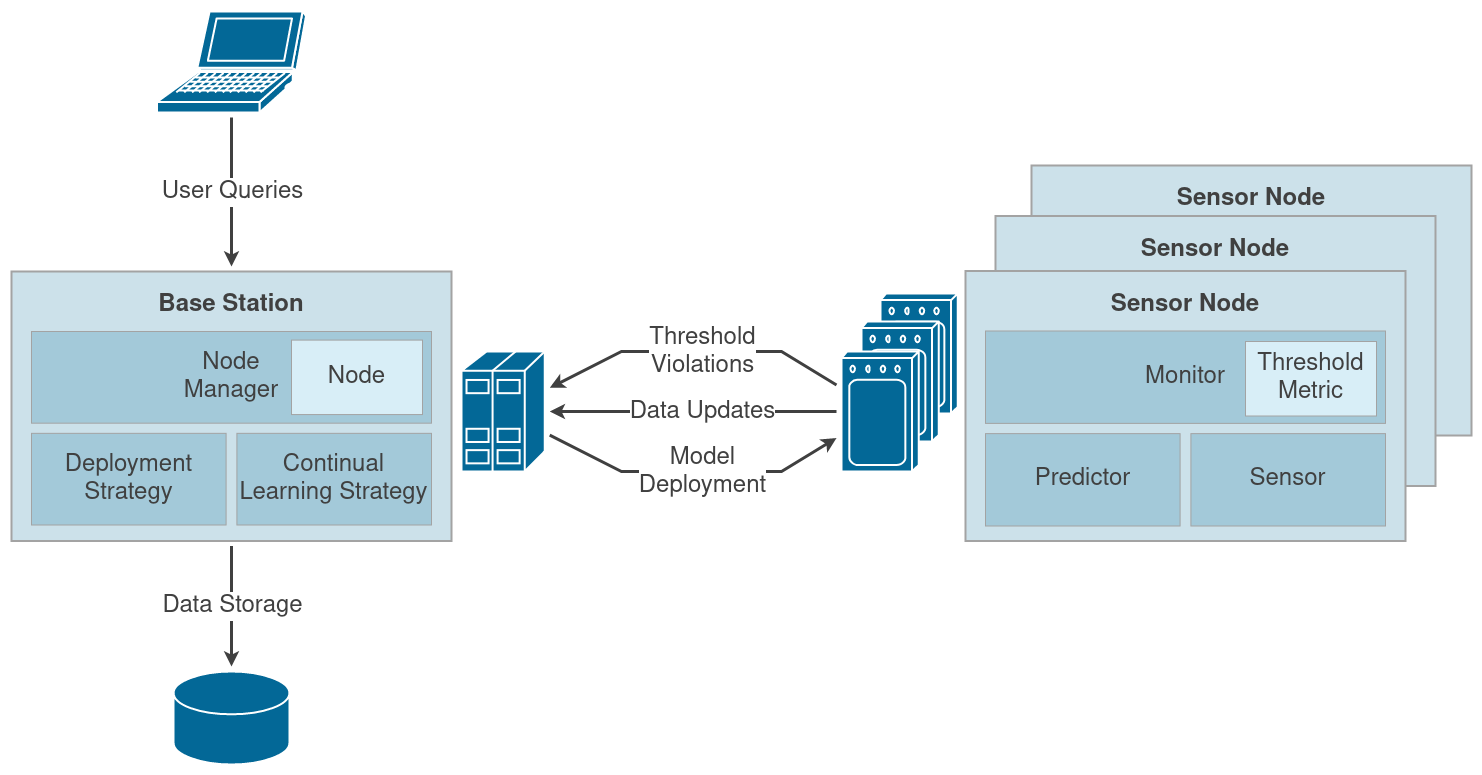

The diagram above was exported from draw.io. Its source (the exported page's mxGraphModel, read from the mxfile embedded in the PNG):
<mxGraphModel dx="1564" dy="2248" grid="1" gridSize="10" guides="1" tooltips="1" connect="1" arrows="1" fold="1" page="1" pageScale="1.5" pageWidth="1169" pageHeight="826" background="none" math="0" shadow="0">
  <root>
    <mxCell id="0" style=";html=1;" />
    <mxCell id="1" style=";html=1;" parent="0" />
    <mxCell id="zoH01qv0hxr6es1eQykT-7" value="&lt;b&gt;&lt;font style=&quot;font-size: 24px&quot; color=&quot;#404040&quot;&gt;Sensor Node&lt;br&gt;&lt;/font&gt;&lt;/b&gt;&lt;div&gt;&lt;b&gt;&lt;br&gt;&lt;/b&gt;&lt;/div&gt;&lt;div&gt;&lt;b&gt;&lt;br&gt;&lt;/b&gt;&lt;/div&gt;&lt;div&gt;&lt;b&gt;&lt;br&gt;&lt;/b&gt;&lt;/div&gt;&lt;div&gt;&lt;b&gt;&lt;br&gt;&lt;/b&gt;&lt;/div&gt;&lt;div&gt;&lt;b&gt;&lt;br&gt;&lt;/b&gt;&lt;/div&gt;&lt;div&gt;&lt;b&gt;&lt;br&gt;&lt;/b&gt;&lt;/div&gt;&lt;div&gt;&lt;b&gt;&lt;br&gt;&lt;/b&gt;&lt;/div&gt;&lt;div&gt;&lt;b&gt;&lt;br&gt;&lt;/b&gt;&lt;/div&gt;&lt;div&gt;&lt;b&gt;&lt;br&gt;&lt;/b&gt;&lt;/div&gt;&lt;div&gt;&lt;b&gt;&lt;br&gt;&lt;/b&gt;&lt;/div&gt;&lt;div&gt;&lt;b&gt;&lt;br&gt;&lt;/b&gt;&lt;/div&gt;&lt;div&gt;&lt;b&gt;&lt;br&gt;&lt;/b&gt;&lt;/div&gt;&lt;div&gt;&lt;b&gt;&lt;br&gt;&lt;/b&gt;&lt;/div&gt;&lt;div&gt;&lt;b&gt;&lt;br&gt;&lt;/b&gt;&lt;/div&gt;" style="whiteSpace=wrap;html=1;fillColor=#CCE1EA;gradientColor=none;strokeColor=#A3A3A3;strokeWidth=2;" parent="1" vertex="1">
      <mxGeometry x="1270" y="374" width="440" height="270" as="geometry" />
    </mxCell>
    <mxCell id="zoH01qv0hxr6es1eQykT-6" value="" style="shape=mxgraph.cisco.wireless.wireless;sketch=0;html=1;pointerEvents=1;dashed=0;fillColor=#036897;strokeColor=#ffffff;strokeWidth=2;verticalLabelPosition=bottom;verticalAlign=top;align=center;outlineConnect=0;" parent="1" vertex="1">
      <mxGeometry x="1119" y="502" width="77.31" height="120" as="geometry" />
    </mxCell>
    <mxCell id="zoH01qv0hxr6es1eQykT-5" value="" style="shape=mxgraph.cisco.wireless.wireless;sketch=0;html=1;pointerEvents=1;dashed=0;fillColor=#036897;strokeColor=#ffffff;strokeWidth=2;verticalLabelPosition=bottom;verticalAlign=top;align=center;outlineConnect=0;" parent="1" vertex="1">
      <mxGeometry x="1100" y="530" width="77.31" height="120" as="geometry" />
    </mxCell>
    <mxCell id="zoH01qv0hxr6es1eQykT-4" value="&lt;b&gt;&lt;font style=&quot;font-size: 24px&quot; color=&quot;#404040&quot;&gt;Sensor Node&lt;br&gt;&lt;/font&gt;&lt;/b&gt;&lt;div&gt;&lt;b&gt;&lt;br&gt;&lt;/b&gt;&lt;/div&gt;&lt;div&gt;&lt;b&gt;&lt;br&gt;&lt;/b&gt;&lt;/div&gt;&lt;div&gt;&lt;b&gt;&lt;br&gt;&lt;/b&gt;&lt;/div&gt;&lt;div&gt;&lt;b&gt;&lt;br&gt;&lt;/b&gt;&lt;/div&gt;&lt;div&gt;&lt;b&gt;&lt;br&gt;&lt;/b&gt;&lt;/div&gt;&lt;div&gt;&lt;b&gt;&lt;br&gt;&lt;/b&gt;&lt;/div&gt;&lt;div&gt;&lt;b&gt;&lt;br&gt;&lt;/b&gt;&lt;/div&gt;&lt;div&gt;&lt;b&gt;&lt;br&gt;&lt;/b&gt;&lt;/div&gt;&lt;div&gt;&lt;b&gt;&lt;br&gt;&lt;/b&gt;&lt;/div&gt;&lt;div&gt;&lt;b&gt;&lt;br&gt;&lt;/b&gt;&lt;/div&gt;&lt;div&gt;&lt;b&gt;&lt;br&gt;&lt;/b&gt;&lt;/div&gt;&lt;div&gt;&lt;b&gt;&lt;br&gt;&lt;/b&gt;&lt;/div&gt;&lt;div&gt;&lt;b&gt;&lt;br&gt;&lt;/b&gt;&lt;/div&gt;&lt;div&gt;&lt;b&gt;&lt;br&gt;&lt;/b&gt;&lt;/div&gt;" style="whiteSpace=wrap;html=1;fillColor=#CCE1EA;gradientColor=none;strokeColor=#A3A3A3;strokeWidth=2;" parent="1" vertex="1">
      <mxGeometry x="1234" y="424.5" width="440" height="270" as="geometry" />
    </mxCell>
    <mxCell id="cNlS-zm8jqJTq7Swu0MI-1" value="" style="shape=mxgraph.cisco.wireless.wireless;sketch=0;html=1;pointerEvents=1;dashed=0;fillColor=#036897;strokeColor=#ffffff;strokeWidth=2;verticalLabelPosition=bottom;verticalAlign=top;align=center;outlineConnect=0;" parent="1" vertex="1">
      <mxGeometry x="1080" y="560" width="77.31" height="120" as="geometry" />
    </mxCell>
    <mxCell id="cNlS-zm8jqJTq7Swu0MI-2" value="" style="shape=mxgraph.cisco.servers.standard_host;sketch=0;html=1;pointerEvents=1;dashed=0;fillColor=#036897;strokeColor=#ffffff;strokeWidth=2;verticalLabelPosition=bottom;verticalAlign=top;align=center;outlineConnect=0;aspect=fixed;" parent="1" vertex="1">
      <mxGeometry x="700" y="560" width="83.22" height="120" as="geometry" />
    </mxCell>
    <mxCell id="cNlS-zm8jqJTq7Swu0MI-4" value="&lt;div&gt;&lt;b&gt;&lt;font style=&quot;font-size: 24px&quot; color=&quot;#404040&quot;&gt;Base Station&lt;br&gt;&lt;/font&gt;&lt;/b&gt;&lt;/div&gt;&lt;div&gt;&lt;b&gt;&lt;br&gt;&lt;/b&gt;&lt;/div&gt;&lt;div&gt;&lt;b&gt;&lt;br&gt;&lt;/b&gt;&lt;/div&gt;&lt;div&gt;&lt;b&gt;&lt;br&gt;&lt;/b&gt;&lt;/div&gt;&lt;div&gt;&lt;b&gt;&lt;br&gt;&lt;/b&gt;&lt;/div&gt;&lt;div&gt;&lt;b&gt;&lt;br&gt;&lt;/b&gt;&lt;/div&gt;&lt;div&gt;&lt;b&gt;&lt;br&gt;&lt;/b&gt;&lt;/div&gt;&lt;div&gt;&lt;b&gt;&lt;br&gt;&lt;/b&gt;&lt;/div&gt;&lt;div&gt;&lt;b&gt;&lt;br&gt;&lt;/b&gt;&lt;/div&gt;&lt;div&gt;&lt;b&gt;&lt;br&gt;&lt;/b&gt;&lt;/div&gt;&lt;div&gt;&lt;b&gt;&lt;br&gt;&lt;/b&gt;&lt;/div&gt;&lt;div&gt;&lt;b&gt;&lt;br&gt;&lt;/b&gt;&lt;/div&gt;&lt;div&gt;&lt;b&gt;&lt;br&gt;&lt;/b&gt;&lt;/div&gt;&lt;div&gt;&lt;b&gt;&lt;br&gt;&lt;/b&gt;&lt;/div&gt;&lt;div&gt;&lt;b&gt;&lt;br&gt;&lt;/b&gt;&lt;/div&gt;" style="whiteSpace=wrap;html=1;fillColor=#CCE1EA;gradientColor=none;strokeColor=#A3A3A3;strokeWidth=2;" parent="1" vertex="1">
      <mxGeometry x="250" y="480" width="440" height="269.5" as="geometry" />
    </mxCell>
    <mxCell id="cNlS-zm8jqJTq7Swu0MI-5" value="&lt;b&gt;&lt;font style=&quot;font-size: 24px&quot; color=&quot;#404040&quot;&gt;Sensor Node&lt;br&gt;&lt;/font&gt;&lt;/b&gt;&lt;div&gt;&lt;b&gt;&lt;br&gt;&lt;/b&gt;&lt;/div&gt;&lt;div&gt;&lt;b&gt;&lt;br&gt;&lt;/b&gt;&lt;/div&gt;&lt;div&gt;&lt;b&gt;&lt;br&gt;&lt;/b&gt;&lt;/div&gt;&lt;div&gt;&lt;b&gt;&lt;br&gt;&lt;/b&gt;&lt;/div&gt;&lt;div&gt;&lt;b&gt;&lt;br&gt;&lt;/b&gt;&lt;/div&gt;&lt;div&gt;&lt;b&gt;&lt;br&gt;&lt;/b&gt;&lt;/div&gt;&lt;div&gt;&lt;b&gt;&lt;br&gt;&lt;/b&gt;&lt;/div&gt;&lt;div&gt;&lt;b&gt;&lt;br&gt;&lt;/b&gt;&lt;/div&gt;&lt;div&gt;&lt;b&gt;&lt;br&gt;&lt;/b&gt;&lt;/div&gt;&lt;div&gt;&lt;b&gt;&lt;br&gt;&lt;/b&gt;&lt;/div&gt;&lt;div&gt;&lt;b&gt;&lt;br&gt;&lt;/b&gt;&lt;/div&gt;&lt;div&gt;&lt;b&gt;&lt;br&gt;&lt;/b&gt;&lt;/div&gt;&lt;div&gt;&lt;b&gt;&lt;br&gt;&lt;/b&gt;&lt;/div&gt;&lt;div&gt;&lt;b&gt;&lt;br&gt;&lt;/b&gt;&lt;/div&gt;" style="whiteSpace=wrap;html=1;fillColor=#CCE1EA;gradientColor=none;strokeColor=#A3A3A3;strokeWidth=2;" parent="1" vertex="1">
      <mxGeometry x="1204" y="479.5" width="440" height="270" as="geometry" />
    </mxCell>
    <mxCell id="cNlS-zm8jqJTq7Swu0MI-12" value="" style="shape=mxgraph.cisco.computers_and_peripherals.laptop;sketch=0;html=1;pointerEvents=1;dashed=0;fillColor=#036897;strokeColor=#ffffff;strokeWidth=2;verticalLabelPosition=bottom;verticalAlign=top;align=center;outlineConnect=0;" parent="1" vertex="1">
      <mxGeometry x="395.49" y="220" width="149.02" height="101" as="geometry" />
    </mxCell>
    <mxCell id="cNlS-zm8jqJTq7Swu0MI-15" value="" style="shape=mxgraph.cisco.storage.relational_database;sketch=0;html=1;pointerEvents=1;dashed=0;fillColor=#036897;strokeColor=#ffffff;strokeWidth=2;verticalLabelPosition=bottom;verticalAlign=top;align=center;outlineConnect=0;" parent="1" vertex="1">
      <mxGeometry x="412.1" y="880" width="115.81" height="93" as="geometry" />
    </mxCell>
    <mxCell id="cNlS-zm8jqJTq7Swu0MI-19" value="" style="endArrow=classic;html=1;rounded=0;fontSize=24;strokeWidth=3;strokeColor=#404040;jumpSize=10;targetPerimeterSpacing=5;sourcePerimeterSpacing=5;" parent="1" source="cNlS-zm8jqJTq7Swu0MI-12" target="cNlS-zm8jqJTq7Swu0MI-4" edge="1">
      <mxGeometry relative="1" as="geometry">
        <mxPoint x="470" y="261" as="sourcePoint" />
        <mxPoint x="470" y="361" as="targetPoint" />
      </mxGeometry>
    </mxCell>
    <mxCell id="cNlS-zm8jqJTq7Swu0MI-20" value="&lt;font style=&quot;font-size: 24px&quot; color=&quot;#404040&quot;&gt;User Queries&lt;/font&gt;" style="edgeLabel;resizable=0;html=1;align=center;verticalAlign=middle;" parent="cNlS-zm8jqJTq7Swu0MI-19" connectable="0" vertex="1">
      <mxGeometry relative="1" as="geometry" />
    </mxCell>
    <mxCell id="cNlS-zm8jqJTq7Swu0MI-21" value="" style="endArrow=classic;html=1;rounded=0;fontSize=24;strokeWidth=3;strokeColor=#404040;jumpSize=10;targetPerimeterSpacing=5;sourcePerimeterSpacing=5;" parent="1" source="cNlS-zm8jqJTq7Swu0MI-4" target="cNlS-zm8jqJTq7Swu0MI-15" edge="1">
      <mxGeometry relative="1" as="geometry">
        <mxPoint x="640" y="790" as="sourcePoint" />
        <mxPoint x="640" y="1008.5" as="targetPoint" />
      </mxGeometry>
    </mxCell>
    <mxCell id="cNlS-zm8jqJTq7Swu0MI-22" value="&lt;font style=&quot;font-size: 24px&quot; color=&quot;#404040&quot;&gt;Data Storage&lt;/font&gt;" style="edgeLabel;resizable=0;html=1;align=center;verticalAlign=middle;" parent="cNlS-zm8jqJTq7Swu0MI-21" connectable="0" vertex="1">
      <mxGeometry relative="1" as="geometry" />
    </mxCell>
    <mxCell id="cNlS-zm8jqJTq7Swu0MI-23" value="" style="endArrow=classic;html=1;rounded=0;fontSize=24;strokeWidth=3;strokeColor=#404040;jumpSize=10;targetPerimeterSpacing=5;sourcePerimeterSpacing=5;" parent="1" source="cNlS-zm8jqJTq7Swu0MI-1" target="cNlS-zm8jqJTq7Swu0MI-2" edge="1">
      <mxGeometry relative="1" as="geometry">
        <mxPoint x="950.0021986970683" y="633.5" as="sourcePoint" />
        <mxPoint x="950.004161237785" y="754.0000000000002" as="targetPoint" />
        <Array as="points">
          <mxPoint x="1020" y="560" />
          <mxPoint x="860" y="560" />
        </Array>
      </mxGeometry>
    </mxCell>
    <mxCell id="cNlS-zm8jqJTq7Swu0MI-24" value="&lt;div&gt;&lt;font style=&quot;font-size: 24px&quot; color=&quot;#404040&quot;&gt;Threshold&lt;/font&gt;&lt;/div&gt;&lt;div&gt;&lt;font style=&quot;font-size: 24px&quot; color=&quot;#404040&quot;&gt; Violations&lt;/font&gt;&lt;/div&gt;" style="edgeLabel;resizable=0;html=1;align=center;verticalAlign=middle;" parent="cNlS-zm8jqJTq7Swu0MI-23" connectable="0" vertex="1">
      <mxGeometry relative="1" as="geometry">
        <mxPoint x="8" as="offset" />
      </mxGeometry>
    </mxCell>
    <mxCell id="cNlS-zm8jqJTq7Swu0MI-25" value="" style="endArrow=classic;html=1;rounded=0;fontSize=24;strokeWidth=3;strokeColor=#404040;jumpSize=10;targetPerimeterSpacing=5;sourcePerimeterSpacing=5;" parent="1" source="cNlS-zm8jqJTq7Swu0MI-1" target="cNlS-zm8jqJTq7Swu0MI-2" edge="1">
      <mxGeometry relative="1" as="geometry">
        <mxPoint x="1080" y="700" as="sourcePoint" />
        <mxPoint x="793.2199999999998" y="700" as="targetPoint" />
        <Array as="points" />
      </mxGeometry>
    </mxCell>
    <mxCell id="cNlS-zm8jqJTq7Swu0MI-26" value="&lt;div&gt;&lt;font style=&quot;font-size: 24px&quot; color=&quot;#404040&quot;&gt;Data Updates&lt;/font&gt;&lt;/div&gt;" style="edgeLabel;resizable=0;html=1;align=center;verticalAlign=middle;" parent="cNlS-zm8jqJTq7Swu0MI-25" connectable="0" vertex="1">
      <mxGeometry relative="1" as="geometry">
        <mxPoint x="9" as="offset" />
      </mxGeometry>
    </mxCell>
    <mxCell id="cNlS-zm8jqJTq7Swu0MI-27" value="" style="endArrow=classic;html=1;rounded=0;fontSize=24;strokeWidth=3;strokeColor=#404040;jumpSize=10;targetPerimeterSpacing=5;sourcePerimeterSpacing=5;" parent="1" source="cNlS-zm8jqJTq7Swu0MI-2" target="cNlS-zm8jqJTq7Swu0MI-1" edge="1">
      <mxGeometry relative="1" as="geometry">
        <mxPoint x="1056.78" y="769.9960494023483" as="sourcePoint" />
        <mxPoint x="769.9999999999998" y="770.6364913211953" as="targetPoint" />
        <Array as="points">
          <mxPoint x="860" y="680" />
          <mxPoint x="1020" y="680" />
        </Array>
      </mxGeometry>
    </mxCell>
    <mxCell id="cNlS-zm8jqJTq7Swu0MI-28" value="&lt;div&gt;&lt;font style=&quot;font-size: 24px&quot; color=&quot;#404040&quot;&gt;Model&lt;/font&gt;&lt;/div&gt;&lt;div&gt;&lt;font style=&quot;font-size: 24px&quot; color=&quot;#404040&quot;&gt;Deployment&lt;/font&gt;&lt;/div&gt;" style="edgeLabel;resizable=0;html=1;align=center;verticalAlign=middle;" parent="cNlS-zm8jqJTq7Swu0MI-27" connectable="0" vertex="1">
      <mxGeometry relative="1" as="geometry">
        <mxPoint x="8" as="offset" />
      </mxGeometry>
    </mxCell>
    <mxCell id="zoH01qv0hxr6es1eQykT-1" value="" style="group" parent="1" connectable="0" vertex="1">
      <mxGeometry x="270" y="540" width="400" height="193.5" as="geometry" />
    </mxCell>
    <mxCell id="cNlS-zm8jqJTq7Swu0MI-13" value="Continual Learning Strategy" style="whiteSpace=wrap;html=1;fontSize=24;fontColor=#404040;fillColor=#A3C9D9;gradientColor=none;strokeColor=#A3A3A3;" parent="zoH01qv0hxr6es1eQykT-1" vertex="1">
      <mxGeometry x="205.4054054054054" y="101.84210526315789" width="194.59459459459458" height="91.6578947368421" as="geometry" />
    </mxCell>
    <mxCell id="cNlS-zm8jqJTq7Swu0MI-14" value="&lt;div&gt;Deployment&lt;/div&gt;Strategy" style="whiteSpace=wrap;html=1;fontSize=24;fontColor=#404040;fillColor=#A3C9D9;gradientColor=none;strokeColor=#A3A3A3;" parent="zoH01qv0hxr6es1eQykT-1" vertex="1">
      <mxGeometry y="101.84210526315789" width="194.59459459459458" height="91.6578947368421" as="geometry" />
    </mxCell>
    <mxCell id="cNlS-zm8jqJTq7Swu0MI-16" value="&lt;div align=&quot;center&quot;&gt;Node &lt;br&gt;&lt;/div&gt;&lt;div align=&quot;center&quot;&gt;Manager&lt;/div&gt;" style="whiteSpace=wrap;html=1;fontSize=24;fontColor=#404040;fillColor=#A3C9D9;gradientColor=none;strokeColor=#A3A3A3;align=center;" parent="zoH01qv0hxr6es1eQykT-1" vertex="1">
      <mxGeometry width="399.99999999999994" height="91.6578947368421" as="geometry" />
    </mxCell>
    <mxCell id="2WtTUsek9jYPnwaCAuhw-2" value="Node" style="whiteSpace=wrap;html=1;fontSize=24;fontColor=#404040;fillColor=#D8EEF7;gradientColor=none;strokeColor=#A3A3A3;" vertex="1" parent="zoH01qv0hxr6es1eQykT-1">
      <mxGeometry x="260" y="8.580000000000041" width="131" height="74.5" as="geometry" />
    </mxCell>
    <mxCell id="zoH01qv0hxr6es1eQykT-2" value="" style="group" parent="1" connectable="0" vertex="1">
      <mxGeometry x="1224" y="539.5" width="420" height="195" as="geometry" />
    </mxCell>
    <mxCell id="cNlS-zm8jqJTq7Swu0MI-6" value="Predictor" style="whiteSpace=wrap;html=1;fontSize=24;fontColor=#404040;fillColor=#A3C9D9;gradientColor=none;strokeColor=#A3A3A3;" parent="zoH01qv0hxr6es1eQykT-2" vertex="1">
      <mxGeometry y="102.63157894736842" width="194.59459459459458" height="92.36842105263159" as="geometry" />
    </mxCell>
    <mxCell id="cNlS-zm8jqJTq7Swu0MI-7" value="Sensor" style="whiteSpace=wrap;html=1;fontSize=24;fontColor=#404040;fillColor=#A3C9D9;gradientColor=none;strokeColor=#A3A3A3;" parent="zoH01qv0hxr6es1eQykT-2" vertex="1">
      <mxGeometry x="205.4054054054054" y="102.63157894736842" width="194.59459459459458" height="92.36842105263159" as="geometry" />
    </mxCell>
    <mxCell id="cNlS-zm8jqJTq7Swu0MI-8" value="Monitor" style="whiteSpace=wrap;html=1;fontSize=24;fontColor=#404040;fillColor=#A3C9D9;gradientColor=none;strokeColor=#A3A3A3;align=center;" parent="zoH01qv0hxr6es1eQykT-2" vertex="1">
      <mxGeometry width="399.99999999999994" height="92.36842105263159" as="geometry" />
    </mxCell>
    <mxCell id="2WtTUsek9jYPnwaCAuhw-1" value="Threshold Metric" style="whiteSpace=wrap;html=1;fontSize=24;fontColor=#404040;fillColor=#D8EEF7;gradientColor=none;strokeColor=#A3A3A3;" vertex="1" parent="zoH01qv0hxr6es1eQykT-2">
      <mxGeometry x="260" y="10.5" width="131" height="74.5" as="geometry" />
    </mxCell>
  </root>
</mxGraphModel>